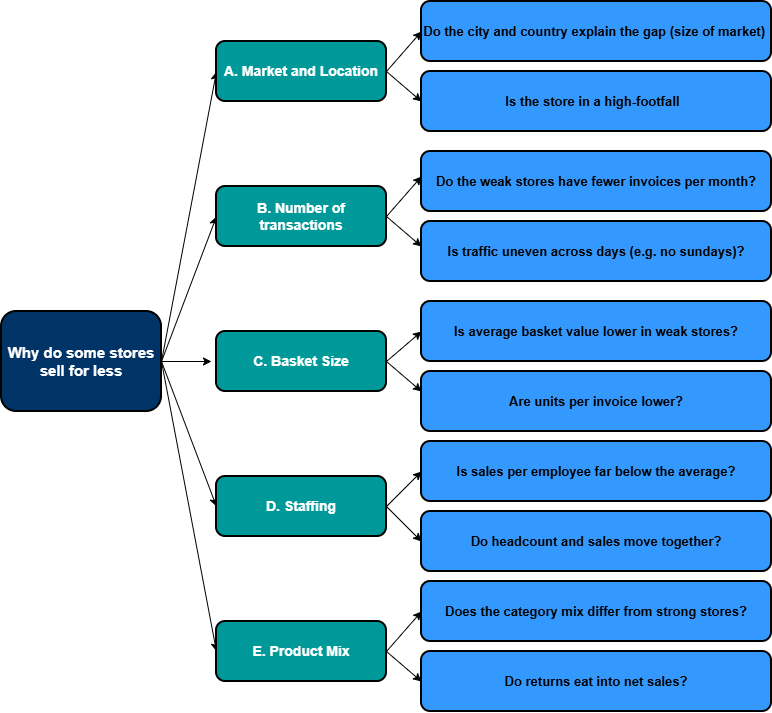

The diagram above was exported from draw.io. Its source (the exported page's mxGraphModel, read from the mxfile embedded in the PNG):
<mxGraphModel dx="1493" dy="814" grid="1" gridSize="10" guides="1" tooltips="1" connect="1" arrows="1" fold="1" page="1" pageScale="1" pageWidth="850" pageHeight="1100" math="0" shadow="0">
  <root>
    <mxCell id="0" />
    <mxCell id="1" parent="0" />
    <mxCell id="kPInNsqE21GM1TBNR3Wc-31" edge="1" parent="1" style="curved=1;rounded=0;curveGeometry=1;orthogonalLoop=1;jettySize=auto;html=1;entryX=0;entryY=0.5;entryDx=0;entryDy=0;defaultLabelBackgroundColor=page;labelPadding=0 4;" target="kPInNsqE21GM1TBNR3Wc-2">
      <mxGeometry relative="1" as="geometry">
        <mxPoint x="200" y="450" as="sourcePoint" />
      </mxGeometry>
    </mxCell>
    <mxCell id="kPInNsqE21GM1TBNR3Wc-32" edge="1" parent="1" source="kPInNsqE21GM1TBNR3Wc-1" style="curved=1;rounded=0;curveGeometry=1;orthogonalLoop=1;jettySize=auto;html=1;entryX=0;entryY=0.5;entryDx=0;entryDy=0;defaultLabelBackgroundColor=page;labelPadding=0 4;exitX=1;exitY=0.5;exitDx=0;exitDy=0;" target="kPInNsqE21GM1TBNR3Wc-3">
      <mxGeometry relative="1" as="geometry" />
    </mxCell>
    <mxCell id="kPInNsqE21GM1TBNR3Wc-33" edge="1" parent="1" source="kPInNsqE21GM1TBNR3Wc-1" style="curved=1;rounded=0;curveGeometry=1;orthogonalLoop=1;jettySize=auto;html=1;defaultLabelBackgroundColor=page;labelPadding=0 4;">
      <mxGeometry relative="1" as="geometry">
        <mxPoint x="250" y="450" as="targetPoint" />
      </mxGeometry>
    </mxCell>
    <mxCell id="kPInNsqE21GM1TBNR3Wc-34" edge="1" parent="1" source="kPInNsqE21GM1TBNR3Wc-1" style="curved=1;rounded=0;curveGeometry=1;orthogonalLoop=1;jettySize=auto;html=1;entryX=0;entryY=0.5;entryDx=0;entryDy=0;defaultLabelBackgroundColor=page;labelPadding=0 4;exitX=1;exitY=0.5;exitDx=0;exitDy=0;" target="kPInNsqE21GM1TBNR3Wc-5">
      <mxGeometry relative="1" as="geometry" />
    </mxCell>
    <mxCell id="kPInNsqE21GM1TBNR3Wc-35" edge="1" parent="1" style="curved=1;rounded=0;curveGeometry=1;orthogonalLoop=1;jettySize=auto;html=1;entryX=0;entryY=0.5;entryDx=0;entryDy=0;defaultLabelBackgroundColor=page;labelPadding=0 4;" target="kPInNsqE21GM1TBNR3Wc-6">
      <mxGeometry relative="1" as="geometry">
        <mxPoint x="200" y="450" as="sourcePoint" />
      </mxGeometry>
    </mxCell>
    <mxCell id="kPInNsqE21GM1TBNR3Wc-1" parent="1" style="rounded=1;whiteSpace=wrap;html=1;roundedPerimeter=1;strokeWidth=2;fillColor=#003366;fontColor=#FFFFFF;" value="&lt;b&gt;&lt;font style=&quot;font-size: 15px;&quot;&gt;Why do some stores sell for less&lt;/font&gt;&lt;/b&gt;" vertex="1">
      <mxGeometry height="100" width="160" x="40" y="400" as="geometry" />
    </mxCell>
    <mxCell id="kPInNsqE21GM1TBNR3Wc-18" edge="1" parent="1" source="kPInNsqE21GM1TBNR3Wc-2" style="curved=1;rounded=0;curveGeometry=1;orthogonalLoop=1;jettySize=auto;html=1;entryX=0;entryY=0.5;entryDx=0;entryDy=0;defaultLabelBackgroundColor=page;labelPadding=0 4;exitX=1;exitY=0.5;exitDx=0;exitDy=0;" target="kPInNsqE21GM1TBNR3Wc-7">
      <mxGeometry relative="1" as="geometry" />
    </mxCell>
    <mxCell id="kPInNsqE21GM1TBNR3Wc-19" edge="1" parent="1" source="kPInNsqE21GM1TBNR3Wc-2" style="curved=1;rounded=0;curveGeometry=1;orthogonalLoop=1;jettySize=auto;html=1;entryX=0;entryY=0.5;entryDx=0;entryDy=0;defaultLabelBackgroundColor=page;labelPadding=0 4;exitX=1;exitY=0.5;exitDx=0;exitDy=0;" target="kPInNsqE21GM1TBNR3Wc-8">
      <mxGeometry relative="1" as="geometry" />
    </mxCell>
    <mxCell id="kPInNsqE21GM1TBNR3Wc-2" parent="1" style="rounded=1;whiteSpace=wrap;html=1;roundedPerimeter=1;strokeWidth=2;fillColor=#009999;fontColor=#FFFFFF;" value="&lt;b&gt;&lt;font style=&quot;font-size: 14px;&quot;&gt;A. Market and Location&lt;/font&gt;&lt;/b&gt;" vertex="1">
      <mxGeometry height="60" width="170" x="255" y="130" as="geometry" />
    </mxCell>
    <mxCell id="kPInNsqE21GM1TBNR3Wc-3" parent="1" style="rounded=1;whiteSpace=wrap;html=1;roundedPerimeter=1;strokeWidth=2;fillColor=#009999;fontColor=#FFFFFF;" value="&lt;b&gt;&lt;font style=&quot;font-size: 14px;&quot;&gt;B. Number of transactions&lt;/font&gt;&lt;/b&gt;" vertex="1">
      <mxGeometry height="60" width="170" x="255" y="275" as="geometry" />
    </mxCell>
    <mxCell id="kPInNsqE21GM1TBNR3Wc-4" parent="1" style="rounded=1;whiteSpace=wrap;html=1;roundedPerimeter=1;strokeWidth=2;fillColor=#009999;fontColor=#FFFFFF;" value="&lt;b&gt;&lt;font style=&quot;font-size: 14px;&quot;&gt;C. Basket Size&lt;/font&gt;&lt;/b&gt;" vertex="1">
      <mxGeometry height="60" width="170" x="255" y="420" as="geometry" />
    </mxCell>
    <mxCell id="kPInNsqE21GM1TBNR3Wc-26" edge="1" parent="1" source="kPInNsqE21GM1TBNR3Wc-5" style="curved=1;rounded=0;curveGeometry=1;orthogonalLoop=1;jettySize=auto;html=1;entryX=0;entryY=0.5;entryDx=0;entryDy=0;defaultLabelBackgroundColor=page;labelPadding=0 4;exitX=1;exitY=0.5;exitDx=0;exitDy=0;" target="kPInNsqE21GM1TBNR3Wc-13">
      <mxGeometry relative="1" as="geometry" />
    </mxCell>
    <mxCell id="kPInNsqE21GM1TBNR3Wc-28" edge="1" parent="1" source="kPInNsqE21GM1TBNR3Wc-5" style="curved=1;rounded=0;curveGeometry=1;orthogonalLoop=1;jettySize=auto;html=1;entryX=0;entryY=0.5;entryDx=0;entryDy=0;defaultLabelBackgroundColor=page;labelPadding=0 4;exitX=1;exitY=0.5;exitDx=0;exitDy=0;" target="kPInNsqE21GM1TBNR3Wc-14">
      <mxGeometry relative="1" as="geometry" />
    </mxCell>
    <mxCell id="kPInNsqE21GM1TBNR3Wc-5" parent="1" style="rounded=1;whiteSpace=wrap;html=1;roundedPerimeter=1;strokeWidth=2;fillColor=#009999;fontColor=#FFFFFF;" value="&lt;b&gt;&lt;font style=&quot;font-size: 14px;&quot;&gt;D. Staffing&lt;/font&gt;&lt;/b&gt;" vertex="1">
      <mxGeometry height="60" width="170" x="255" y="565" as="geometry" />
    </mxCell>
    <mxCell id="kPInNsqE21GM1TBNR3Wc-29" edge="1" parent="1" source="kPInNsqE21GM1TBNR3Wc-6" style="curved=1;rounded=0;curveGeometry=1;orthogonalLoop=1;jettySize=auto;html=1;entryX=0;entryY=0.5;entryDx=0;entryDy=0;defaultLabelBackgroundColor=page;labelPadding=0 4;exitX=1;exitY=0.5;exitDx=0;exitDy=0;" target="kPInNsqE21GM1TBNR3Wc-15">
      <mxGeometry relative="1" as="geometry" />
    </mxCell>
    <mxCell id="kPInNsqE21GM1TBNR3Wc-30" edge="1" parent="1" source="kPInNsqE21GM1TBNR3Wc-6" style="curved=1;rounded=0;curveGeometry=1;orthogonalLoop=1;jettySize=auto;html=1;entryX=0;entryY=0.5;entryDx=0;entryDy=0;defaultLabelBackgroundColor=page;labelPadding=0 4;exitX=1;exitY=0.5;exitDx=0;exitDy=0;" target="kPInNsqE21GM1TBNR3Wc-16">
      <mxGeometry relative="1" as="geometry" />
    </mxCell>
    <mxCell id="kPInNsqE21GM1TBNR3Wc-6" parent="1" style="rounded=1;whiteSpace=wrap;html=1;roundedPerimeter=1;strokeWidth=2;fillColor=#009999;fontColor=#FFFFFF;" value="&lt;b&gt;&lt;font style=&quot;font-size: 14px;&quot;&gt;E. Product Mix&lt;/font&gt;&lt;/b&gt;" vertex="1">
      <mxGeometry height="60" width="170" x="255" y="710" as="geometry" />
    </mxCell>
    <mxCell id="kPInNsqE21GM1TBNR3Wc-7" parent="1" style="rounded=1;whiteSpace=wrap;html=1;roundedPerimeter=1;strokeWidth=2;fillColor=light-dark(#3399FF,#EDEDED);fillStyle=solid;" value="&lt;b&gt;&lt;font style=&quot;font-size: 13px;&quot;&gt;Do the city and country explain the gap (size of market)&amp;nbsp;&lt;/font&gt;&lt;/b&gt;" vertex="1">
      <mxGeometry height="60" width="350" x="460" y="90" as="geometry" />
    </mxCell>
    <mxCell id="kPInNsqE21GM1TBNR3Wc-8" parent="1" style="rounded=1;whiteSpace=wrap;html=1;roundedPerimeter=1;strokeWidth=2;fillColor=light-dark(#3399FF,#EDEDED);fillStyle=solid;" value="&lt;b&gt;&lt;font style=&quot;font-size: 13px;&quot;&gt;Is the store in a high-footfall&amp;nbsp;&amp;nbsp;&lt;/font&gt;&lt;/b&gt;" vertex="1">
      <mxGeometry height="60" width="350" x="460" y="160" as="geometry" />
    </mxCell>
    <mxCell id="kPInNsqE21GM1TBNR3Wc-9" parent="1" style="rounded=1;whiteSpace=wrap;html=1;roundedPerimeter=1;strokeWidth=2;fillColor=light-dark(#3399FF,#EDEDED);fillStyle=solid;" value="&lt;font style=&quot;font-size: 13px;&quot;&gt;&lt;b&gt;Do the weak stores have fewer invoices per month?&lt;/b&gt;&lt;/font&gt;" vertex="1">
      <mxGeometry height="60" width="350" x="460" y="240" as="geometry" />
    </mxCell>
    <mxCell id="kPInNsqE21GM1TBNR3Wc-10" parent="1" style="rounded=1;whiteSpace=wrap;html=1;roundedPerimeter=1;strokeWidth=2;fillColor=light-dark(#3399FF,#EDEDED);fillStyle=solid;" value="&lt;b&gt;&lt;font style=&quot;font-size: 13px;&quot;&gt;Is traffic uneven across days (e.g. no sundays)?&lt;/font&gt;&lt;/b&gt;" vertex="1">
      <mxGeometry height="60" width="350" x="460" y="310" as="geometry" />
    </mxCell>
    <mxCell id="kPInNsqE21GM1TBNR3Wc-11" parent="1" style="rounded=1;whiteSpace=wrap;html=1;roundedPerimeter=1;strokeWidth=2;fillColor=light-dark(#3399FF,#EDEDED);fillStyle=solid;" value="&lt;b&gt;&lt;font style=&quot;font-size: 13px;&quot;&gt;Is average basket value lower in weak stores?&lt;/font&gt;&lt;/b&gt;" vertex="1">
      <mxGeometry height="60" width="350" x="460" y="390" as="geometry" />
    </mxCell>
    <mxCell id="kPInNsqE21GM1TBNR3Wc-12" parent="1" style="rounded=1;whiteSpace=wrap;html=1;roundedPerimeter=1;strokeWidth=2;fillColor=light-dark(#3399FF,#EDEDED);fillStyle=solid;" value="&lt;b&gt;&lt;font style=&quot;font-size: 13px;&quot;&gt;Are units per invoice lower?&lt;/font&gt;&lt;/b&gt;" vertex="1">
      <mxGeometry height="60" width="350" x="460" y="460" as="geometry" />
    </mxCell>
    <mxCell id="kPInNsqE21GM1TBNR3Wc-13" parent="1" style="rounded=1;whiteSpace=wrap;html=1;roundedPerimeter=1;strokeWidth=2;fillColor=light-dark(#3399FF,#EDEDED);fillStyle=solid;" value="&lt;b&gt;&lt;font style=&quot;font-size: 13px;&quot;&gt;Is sales per employee far below the average?&lt;/font&gt;&lt;/b&gt;" vertex="1">
      <mxGeometry height="60" width="350" x="460" y="530" as="geometry" />
    </mxCell>
    <mxCell id="kPInNsqE21GM1TBNR3Wc-14" parent="1" style="rounded=1;whiteSpace=wrap;html=1;roundedPerimeter=1;strokeWidth=2;fillColor=light-dark(#3399FF,#EDEDED);fillStyle=solid;" value="&lt;b&gt;&lt;font style=&quot;font-size: 13px;&quot;&gt;Do headcount and sales move together?&lt;/font&gt;&lt;/b&gt;" vertex="1">
      <mxGeometry height="60" width="350" x="460" y="600" as="geometry" />
    </mxCell>
    <mxCell id="kPInNsqE21GM1TBNR3Wc-15" parent="1" style="rounded=1;whiteSpace=wrap;html=1;roundedPerimeter=1;strokeWidth=2;fillColor=light-dark(#3399FF,#EDEDED);fillStyle=solid;" value="&lt;b&gt;&lt;font style=&quot;font-size: 13px;&quot;&gt;Does the category mix differ from strong stores?&lt;/font&gt;&lt;/b&gt;" vertex="1">
      <mxGeometry height="60" width="350" x="460" y="670" as="geometry" />
    </mxCell>
    <mxCell id="kPInNsqE21GM1TBNR3Wc-16" parent="1" style="rounded=1;whiteSpace=wrap;html=1;roundedPerimeter=1;strokeWidth=2;fillColor=light-dark(#3399FF,#EDEDED);fillStyle=solid;" value="&lt;b&gt;&lt;font style=&quot;font-size: 13px;&quot;&gt;Do returns eat into net sales?&lt;/font&gt;&lt;/b&gt;" vertex="1">
      <mxGeometry height="60" width="350" x="460" y="740" as="geometry" />
    </mxCell>
    <mxCell id="kPInNsqE21GM1TBNR3Wc-20" edge="1" parent="1" style="curved=1;rounded=0;curveGeometry=1;orthogonalLoop=1;jettySize=auto;html=1;entryX=0;entryY=0.5;entryDx=0;entryDy=0;defaultLabelBackgroundColor=page;labelPadding=0 4;exitX=1;exitY=0.5;exitDx=0;exitDy=0;">
      <mxGeometry relative="1" as="geometry">
        <mxPoint x="425" y="305" as="sourcePoint" />
        <mxPoint x="460" y="265" as="targetPoint" />
      </mxGeometry>
    </mxCell>
    <mxCell id="kPInNsqE21GM1TBNR3Wc-21" edge="1" parent="1" style="curved=1;rounded=0;curveGeometry=1;orthogonalLoop=1;jettySize=auto;html=1;entryX=0;entryY=0.5;entryDx=0;entryDy=0;defaultLabelBackgroundColor=page;labelPadding=0 4;">
      <mxGeometry relative="1" as="geometry">
        <mxPoint x="425" y="305" as="sourcePoint" />
        <mxPoint x="460" y="335" as="targetPoint" />
      </mxGeometry>
    </mxCell>
    <mxCell id="kPInNsqE21GM1TBNR3Wc-22" edge="1" parent="1" source="kPInNsqE21GM1TBNR3Wc-4" style="curved=1;rounded=0;curveGeometry=1;orthogonalLoop=1;jettySize=auto;html=1;entryX=0;entryY=0.5;entryDx=0;entryDy=0;defaultLabelBackgroundColor=page;labelPadding=0 4;exitX=1;exitY=0.5;exitDx=0;exitDy=0;" target="kPInNsqE21GM1TBNR3Wc-11">
      <mxGeometry relative="1" as="geometry">
        <mxPoint x="440" y="490" as="sourcePoint" />
        <mxPoint x="475" y="450" as="targetPoint" />
      </mxGeometry>
    </mxCell>
    <mxCell id="kPInNsqE21GM1TBNR3Wc-23" edge="1" parent="1" style="curved=1;rounded=0;curveGeometry=1;orthogonalLoop=1;jettySize=auto;html=1;entryX=0;entryY=0.5;entryDx=0;entryDy=0;defaultLabelBackgroundColor=page;labelPadding=0 4;exitX=1;exitY=0.5;exitDx=0;exitDy=0;">
      <mxGeometry relative="1" as="geometry">
        <mxPoint x="425" y="450" as="sourcePoint" />
        <mxPoint x="460" y="480" as="targetPoint" />
      </mxGeometry>
    </mxCell>
  </root>
</mxGraphModel>